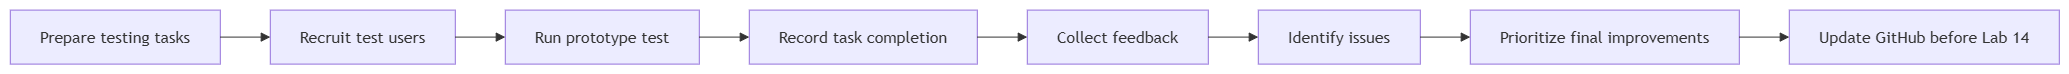

The diagram above was exported from draw.io. Its source (the exported page's mxGraphModel, read from the mxfile embedded in the PNG):
<mxGraphModel dx="2357" dy="1248" grid="1" gridSize="10" guides="1" tooltips="1" connect="1" arrows="1" fold="1" page="1" pageScale="1" pageWidth="850" pageHeight="1100" math="0" shadow="0">
  <root>
    <mxCell id="0" />
    <mxCell id="1" parent="0" />
    <UserObject label="" mermaidData="{&#10;  &quot;data&quot;: &quot;flowchart LR\n    A[Prepare testing tasks] --&gt; B[Recruit test users]\n    B --&gt; C[Run prototype test]\n    C --&gt; D[Record task completion]\n    D --&gt; E[Collect feedback]\n    E --&gt; F[Identify issues]\n    F --&gt; G[Prioritize final improvements]\n    G --&gt; H[Update GitHub before Lab 14]&quot;,&#10;  &quot;config&quot;: null&#10;}" id="TtbxRIuAuGjyVzEuTXra-1">
      <mxCell connectable="0" parent="1" style="group;transparentBounds=1;editIcon=1;lockedGroup=0;groupPadding=10;" vertex="1">
        <mxGeometry as="geometry" />
      </mxCell>
    </UserObject>
    <UserObject label="Prepare testing tasks" mermaidId="n:A" mermaidBaseStyle="html=1;whiteSpace=wrap;strokeWidth=1;fillColor=light-dark(#ECECFF,#1f2020);strokeColor=light-dark(#9370DB,#cccccc);fontColor=light-dark(#333333,#cccccc);fontFamily=Trebuchet MS,Verdana,Arial,sans-serif;fontSize=16;" mermaidBaseValue="Prepare testing tasks" id="TtbxRIuAuGjyVzEuTXra-2">
      <mxCell parent="TtbxRIuAuGjyVzEuTXra-1" style="html=1;whiteSpace=wrap;strokeWidth=1;fillColor=light-dark(#ECECFF,#1f2020);strokeColor=light-dark(#9370DB,#cccccc);fontColor=light-dark(#333333,#cccccc);fontFamily=Trebuchet MS,Verdana,Arial,sans-serif;fontSize=16;" vertex="1">
        <mxGeometry height="54" width="210" x="30" y="30" as="geometry" />
      </mxCell>
    </UserObject>
    <UserObject label="Recruit test users" mermaidId="n:B" mermaidBaseStyle="html=1;whiteSpace=wrap;strokeWidth=1;fillColor=light-dark(#ECECFF,#1f2020);strokeColor=light-dark(#9370DB,#cccccc);fontColor=light-dark(#333333,#cccccc);fontFamily=Trebuchet MS,Verdana,Arial,sans-serif;fontSize=16;" mermaidBaseValue="Recruit test users" id="TtbxRIuAuGjyVzEuTXra-3">
      <mxCell parent="TtbxRIuAuGjyVzEuTXra-1" style="html=1;whiteSpace=wrap;strokeWidth=1;fillColor=light-dark(#ECECFF,#1f2020);strokeColor=light-dark(#9370DB,#cccccc);fontColor=light-dark(#333333,#cccccc);fontFamily=Trebuchet MS,Verdana,Arial,sans-serif;fontSize=16;" vertex="1">
        <mxGeometry height="54" width="185" x="290" y="30" as="geometry" />
      </mxCell>
    </UserObject>
    <UserObject label="Run prototype test" mermaidId="n:C" mermaidBaseStyle="html=1;whiteSpace=wrap;strokeWidth=1;fillColor=light-dark(#ECECFF,#1f2020);strokeColor=light-dark(#9370DB,#cccccc);fontColor=light-dark(#333333,#cccccc);fontFamily=Trebuchet MS,Verdana,Arial,sans-serif;fontSize=16;" mermaidBaseValue="Run prototype test" id="TtbxRIuAuGjyVzEuTXra-4">
      <mxCell parent="TtbxRIuAuGjyVzEuTXra-1" style="html=1;whiteSpace=wrap;strokeWidth=1;fillColor=light-dark(#ECECFF,#1f2020);strokeColor=light-dark(#9370DB,#cccccc);fontColor=light-dark(#333333,#cccccc);fontFamily=Trebuchet MS,Verdana,Arial,sans-serif;fontSize=16;" vertex="1">
        <mxGeometry height="54" width="194" x="525" y="30" as="geometry" />
      </mxCell>
    </UserObject>
    <UserObject label="Record task completion" mermaidId="n:D" mermaidBaseStyle="html=1;whiteSpace=wrap;strokeWidth=1;fillColor=light-dark(#ECECFF,#1f2020);strokeColor=light-dark(#9370DB,#cccccc);fontColor=light-dark(#333333,#cccccc);fontFamily=Trebuchet MS,Verdana,Arial,sans-serif;fontSize=16;" mermaidBaseValue="Record task completion" id="TtbxRIuAuGjyVzEuTXra-5">
      <mxCell parent="TtbxRIuAuGjyVzEuTXra-1" style="html=1;whiteSpace=wrap;strokeWidth=1;fillColor=light-dark(#ECECFF,#1f2020);strokeColor=light-dark(#9370DB,#cccccc);fontColor=light-dark(#333333,#cccccc);fontFamily=Trebuchet MS,Verdana,Arial,sans-serif;fontSize=16;" vertex="1">
        <mxGeometry height="54" width="228" x="769" y="30" as="geometry" />
      </mxCell>
    </UserObject>
    <UserObject label="Collect feedback" mermaidId="n:E" mermaidBaseStyle="html=1;whiteSpace=wrap;strokeWidth=1;fillColor=light-dark(#ECECFF,#1f2020);strokeColor=light-dark(#9370DB,#cccccc);fontColor=light-dark(#333333,#cccccc);fontFamily=Trebuchet MS,Verdana,Arial,sans-serif;fontSize=16;" mermaidBaseValue="Collect feedback" id="TtbxRIuAuGjyVzEuTXra-6">
      <mxCell parent="TtbxRIuAuGjyVzEuTXra-1" style="html=1;whiteSpace=wrap;strokeWidth=1;fillColor=light-dark(#ECECFF,#1f2020);strokeColor=light-dark(#9370DB,#cccccc);fontColor=light-dark(#333333,#cccccc);fontFamily=Trebuchet MS,Verdana,Arial,sans-serif;fontSize=16;" vertex="1">
        <mxGeometry height="54" width="181" x="1047" y="30" as="geometry" />
      </mxCell>
    </UserObject>
    <UserObject label="Identify issues" mermaidId="n:F" mermaidBaseStyle="html=1;whiteSpace=wrap;strokeWidth=1;fillColor=light-dark(#ECECFF,#1f2020);strokeColor=light-dark(#9370DB,#cccccc);fontColor=light-dark(#333333,#cccccc);fontFamily=Trebuchet MS,Verdana,Arial,sans-serif;fontSize=16;" mermaidBaseValue="Identify issues" id="TtbxRIuAuGjyVzEuTXra-7">
      <mxCell parent="TtbxRIuAuGjyVzEuTXra-1" style="html=1;whiteSpace=wrap;strokeWidth=1;fillColor=light-dark(#ECECFF,#1f2020);strokeColor=light-dark(#9370DB,#cccccc);fontColor=light-dark(#333333,#cccccc);fontFamily=Trebuchet MS,Verdana,Arial,sans-serif;fontSize=16;" vertex="1">
        <mxGeometry height="54" width="162" x="1278" y="30" as="geometry" />
      </mxCell>
    </UserObject>
    <UserObject label="Prioritize final improvements" mermaidId="n:G" mermaidBaseStyle="html=1;whiteSpace=wrap;strokeWidth=1;fillColor=light-dark(#ECECFF,#1f2020);strokeColor=light-dark(#9370DB,#cccccc);fontColor=light-dark(#333333,#cccccc);fontFamily=Trebuchet MS,Verdana,Arial,sans-serif;fontSize=16;" mermaidBaseValue="Prioritize final improvements" id="TtbxRIuAuGjyVzEuTXra-8">
      <mxCell parent="TtbxRIuAuGjyVzEuTXra-1" style="html=1;whiteSpace=wrap;strokeWidth=1;fillColor=light-dark(#ECECFF,#1f2020);strokeColor=light-dark(#9370DB,#cccccc);fontColor=light-dark(#333333,#cccccc);fontFamily=Trebuchet MS,Verdana,Arial,sans-serif;fontSize=16;" vertex="1">
        <mxGeometry height="54" width="269" x="1490" y="30" as="geometry" />
      </mxCell>
    </UserObject>
    <UserObject label="Update GitHub before Lab 14" mermaidId="n:H" mermaidBaseStyle="html=1;whiteSpace=wrap;strokeWidth=1;fillColor=light-dark(#ECECFF,#1f2020);strokeColor=light-dark(#9370DB,#cccccc);fontColor=light-dark(#333333,#cccccc);fontFamily=Trebuchet MS,Verdana,Arial,sans-serif;fontSize=16;" mermaidBaseValue="Update GitHub before Lab 14" id="TtbxRIuAuGjyVzEuTXra-9">
      <mxCell parent="TtbxRIuAuGjyVzEuTXra-1" style="html=1;whiteSpace=wrap;strokeWidth=1;fillColor=light-dark(#ECECFF,#1f2020);strokeColor=light-dark(#9370DB,#cccccc);fontColor=light-dark(#333333,#cccccc);fontFamily=Trebuchet MS,Verdana,Arial,sans-serif;fontSize=16;" vertex="1">
        <mxGeometry height="54" width="270" x="1809" y="30" as="geometry" />
      </mxCell>
    </UserObject>
    <UserObject label="" mermaidId="e:A-&gt;B#0" mermaidBaseStyle="curved=1;startArrow=none;endArrow=block;endSize=7;strokeColor=light-dark(#333333,#cccccc);exitX=1;exitY=0.5;entryX=0;entryY=0.5;" mermaidBaseValue="" id="TtbxRIuAuGjyVzEuTXra-10">
      <mxCell edge="1" parent="TtbxRIuAuGjyVzEuTXra-1" source="TtbxRIuAuGjyVzEuTXra-2" style="curved=1;startArrow=none;endArrow=block;endSize=7;strokeColor=light-dark(#333333,#cccccc);exitX=1;exitY=0.5;entryX=0;entryY=0.5;rounded=0;" target="TtbxRIuAuGjyVzEuTXra-3">
        <mxGeometry relative="1" as="geometry">
          <Array as="points" />
        </mxGeometry>
      </mxCell>
    </UserObject>
    <UserObject label="" mermaidId="e:B-&gt;C#0" mermaidBaseStyle="curved=1;startArrow=none;endArrow=block;endSize=7;strokeColor=light-dark(#333333,#cccccc);exitX=1;exitY=0.5;entryX=0;entryY=0.5;" mermaidBaseValue="" id="TtbxRIuAuGjyVzEuTXra-11">
      <mxCell edge="1" parent="TtbxRIuAuGjyVzEuTXra-1" source="TtbxRIuAuGjyVzEuTXra-3" style="curved=1;startArrow=none;endArrow=block;endSize=7;strokeColor=light-dark(#333333,#cccccc);exitX=1;exitY=0.5;entryX=0;entryY=0.5;rounded=0;" target="TtbxRIuAuGjyVzEuTXra-4">
        <mxGeometry relative="1" as="geometry">
          <Array as="points" />
        </mxGeometry>
      </mxCell>
    </UserObject>
    <UserObject label="" mermaidId="e:C-&gt;D#0" mermaidBaseStyle="curved=1;startArrow=none;endArrow=block;endSize=7;strokeColor=light-dark(#333333,#cccccc);exitX=1;exitY=0.5;entryX=0;entryY=0.5;" mermaidBaseValue="" id="TtbxRIuAuGjyVzEuTXra-12">
      <mxCell edge="1" parent="TtbxRIuAuGjyVzEuTXra-1" source="TtbxRIuAuGjyVzEuTXra-4" style="curved=1;startArrow=none;endArrow=block;endSize=7;strokeColor=light-dark(#333333,#cccccc);exitX=1;exitY=0.5;entryX=0;entryY=0.5;rounded=0;" target="TtbxRIuAuGjyVzEuTXra-5">
        <mxGeometry relative="1" as="geometry">
          <Array as="points" />
        </mxGeometry>
      </mxCell>
    </UserObject>
    <UserObject label="" mermaidId="e:D-&gt;E#0" mermaidBaseStyle="curved=1;startArrow=none;endArrow=block;endSize=7;strokeColor=light-dark(#333333,#cccccc);exitX=1;exitY=0.5;entryX=0;entryY=0.5;" mermaidBaseValue="" id="TtbxRIuAuGjyVzEuTXra-13">
      <mxCell edge="1" parent="TtbxRIuAuGjyVzEuTXra-1" source="TtbxRIuAuGjyVzEuTXra-5" style="curved=1;startArrow=none;endArrow=block;endSize=7;strokeColor=light-dark(#333333,#cccccc);exitX=1;exitY=0.5;entryX=0;entryY=0.5;rounded=0;" target="TtbxRIuAuGjyVzEuTXra-6">
        <mxGeometry relative="1" as="geometry">
          <Array as="points" />
        </mxGeometry>
      </mxCell>
    </UserObject>
    <UserObject label="" mermaidId="e:E-&gt;F#0" mermaidBaseStyle="curved=1;startArrow=none;endArrow=block;endSize=7;strokeColor=light-dark(#333333,#cccccc);exitX=1;exitY=0.5;entryX=0;entryY=0.5;" mermaidBaseValue="" id="TtbxRIuAuGjyVzEuTXra-14">
      <mxCell edge="1" parent="TtbxRIuAuGjyVzEuTXra-1" source="TtbxRIuAuGjyVzEuTXra-6" style="curved=1;startArrow=none;endArrow=block;endSize=7;strokeColor=light-dark(#333333,#cccccc);exitX=1;exitY=0.5;entryX=0;entryY=0.5;rounded=0;" target="TtbxRIuAuGjyVzEuTXra-7">
        <mxGeometry relative="1" as="geometry">
          <Array as="points" />
        </mxGeometry>
      </mxCell>
    </UserObject>
    <UserObject label="" mermaidId="e:F-&gt;G#0" mermaidBaseStyle="curved=1;startArrow=none;endArrow=block;endSize=7;strokeColor=light-dark(#333333,#cccccc);exitX=1;exitY=0.5;entryX=0;entryY=0.5;" mermaidBaseValue="" id="TtbxRIuAuGjyVzEuTXra-15">
      <mxCell edge="1" parent="TtbxRIuAuGjyVzEuTXra-1" source="TtbxRIuAuGjyVzEuTXra-7" style="curved=1;startArrow=none;endArrow=block;endSize=7;strokeColor=light-dark(#333333,#cccccc);exitX=1;exitY=0.5;entryX=0;entryY=0.5;rounded=0;" target="TtbxRIuAuGjyVzEuTXra-8">
        <mxGeometry relative="1" as="geometry">
          <Array as="points" />
        </mxGeometry>
      </mxCell>
    </UserObject>
    <UserObject label="" mermaidId="e:G-&gt;H#0" mermaidBaseStyle="curved=1;startArrow=none;endArrow=block;endSize=7;strokeColor=light-dark(#333333,#cccccc);exitX=1;exitY=0.5;entryX=0;entryY=0.5;" mermaidBaseValue="" id="TtbxRIuAuGjyVzEuTXra-16">
      <mxCell edge="1" parent="TtbxRIuAuGjyVzEuTXra-1" source="TtbxRIuAuGjyVzEuTXra-8" style="curved=1;startArrow=none;endArrow=block;endSize=7;strokeColor=light-dark(#333333,#cccccc);exitX=1;exitY=0.5;entryX=0;entryY=0.5;rounded=0;" target="TtbxRIuAuGjyVzEuTXra-9">
        <mxGeometry relative="1" as="geometry">
          <Array as="points" />
        </mxGeometry>
      </mxCell>
    </UserObject>
  </root>
</mxGraphModel>